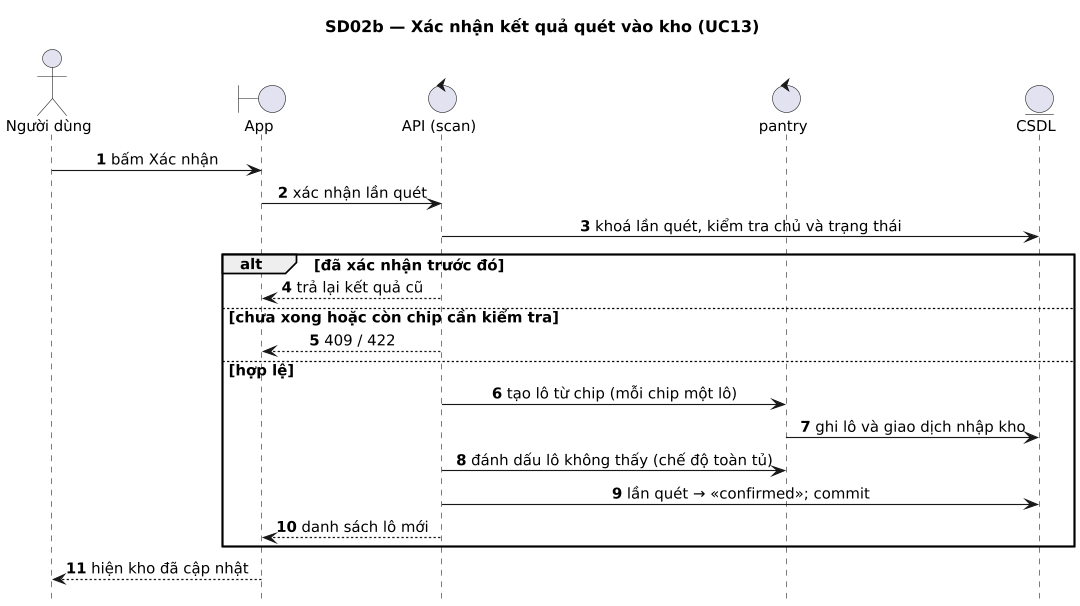

The diagram above was rendered by PlantUML. Its source (embedded in the PNG):
@startuml
title SD02b — Xác nhận kết quả quét vào kho (UC13)
' Sinh từ docs/sad/tools/diagrams/model.py — sửa ở đó rồi chạy gen_puml.py, không sửa tay.
skinparam shadowing false
skinparam defaultFontName DejaVu Sans
skinparam defaultFontSize 13
skinparam dpi 110

autonumber
hide footbox
skinparam sequenceMessageAlign center
skinparam ParticipantPadding 30

actor "Người dùng" as U
boundary "App" as APP
control "API (scan)" as API
control "pantry" as PAN
entity "CSDL" as DB

U -> APP : bấm Xác nhận
APP -> API : xác nhận lần quét
API -> DB : khoá lần quét, kiểm tra chủ và trạng thái
alt đã xác nhận trước đó
  API --> APP : trả lại kết quả cũ
else chưa xong hoặc còn chip cần kiểm tra
  API --> APP : 409 / 422
else hợp lệ
  API -> PAN : tạo lô từ chip (mỗi chip một lô)
  PAN -> DB : ghi lô và giao dịch nhập kho
  API -> PAN : đánh dấu lô không thấy (chế độ toàn tủ)
  API -> DB : lần quét → «confirmed»; commit
  API --> APP : danh sách lô mới
end
APP --> U : hiện kho đã cập nhật
@enduml